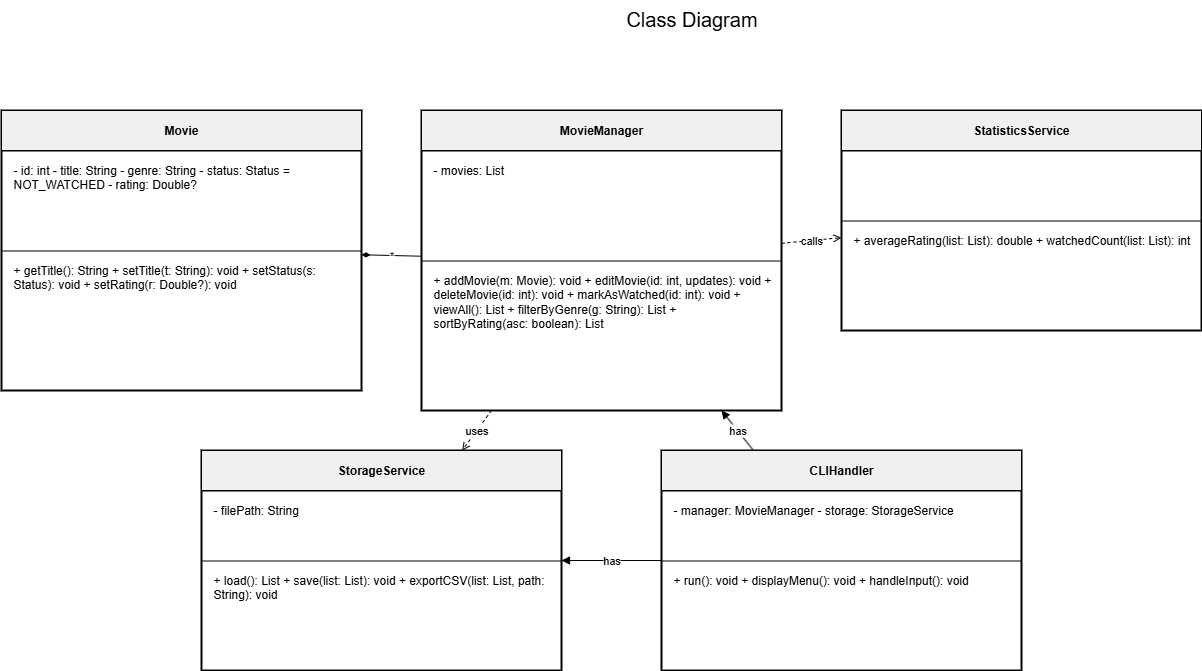

The diagram above was exported from draw.io. Its source (the exported page's mxGraphModel, read from the mxfile embedded in the PNG):
<mxGraphModel dx="692" dy="595" grid="1" gridSize="10" guides="1" tooltips="1" connect="1" arrows="1" fold="1" page="1" pageScale="1" pageWidth="827" pageHeight="1169" math="0" shadow="0">
  <root>
    <mxCell id="0" />
    <mxCell id="1" parent="0" />
    <mxCell id="1000" value="Class Diagram" style="text;html=1;fontSize=20;align=center;verticalAlign=top;" parent="1" vertex="1">
      <mxGeometry x="260" y="10" width="980" height="40" as="geometry" />
    </mxCell>
    <mxCell id="1001" value="" style="rounded=0;whiteSpace=wrap;html=1;strokeWidth=2;" parent="1" vertex="1">
      <mxGeometry x="60" y="120" width="360" height="280" as="geometry" />
    </mxCell>
    <mxCell id="1002" value="Movie" style="whiteSpace=wrap;html=1;align=center;verticalAlign=middle;fontStyle=1;strokeWidth=1;fillColor=#f0f0f0;" parent="1001" vertex="1">
      <mxGeometry width="360" height="40" as="geometry" />
    </mxCell>
    <mxCell id="1003" value="" style="line;strokeWidth=1;direction=east;" parent="1001" vertex="1">
      <mxGeometry y="40" width="360" height="1" as="geometry" />
    </mxCell>
    <mxCell id="1004" value="- id: int - title: String - genre: String - status: Status = NOT_WATCHED - rating: Double?" style="text;html=1;whiteSpace=wrap;verticalAlign=top;align=left;" parent="1001" vertex="1">
      <mxGeometry x="10" y="46" width="340" height="110" as="geometry" />
    </mxCell>
    <mxCell id="1005" value="" style="line;strokeWidth=1;direction=east;" parent="1001" vertex="1">
      <mxGeometry y="140" width="360" height="1" as="geometry" />
    </mxCell>
    <mxCell id="1006" value="+ getTitle(): String + setTitle(t: String): void + setStatus(s: Status): void + setRating(r: Double?): void" style="text;html=1;whiteSpace=wrap;verticalAlign=top;align=left;" parent="1001" vertex="1">
      <mxGeometry x="10" y="146" width="340" height="128" as="geometry" />
    </mxCell>
    <mxCell id="1007" value="" style="rounded=0;whiteSpace=wrap;html=1;strokeWidth=2;" parent="1" vertex="1">
      <mxGeometry x="480" y="120" width="360" height="300" as="geometry" />
    </mxCell>
    <mxCell id="1008" value="MovieManager" style="whiteSpace=wrap;html=1;align=center;verticalAlign=middle;fontStyle=1;strokeWidth=1;fillColor=#f0f0f0;" parent="1007" vertex="1">
      <mxGeometry width="360" height="40" as="geometry" />
    </mxCell>
    <mxCell id="1009" value="" style="line;strokeWidth=1;direction=east;" parent="1007" vertex="1">
      <mxGeometry y="40" width="360" height="1" as="geometry" />
    </mxCell>
    <mxCell id="1010" value="- movies: List&lt;Movie&gt;" style="text;html=1;whiteSpace=wrap;verticalAlign=top;align=left;" parent="1007" vertex="1">
      <mxGeometry x="10" y="46" width="340" height="120" as="geometry" />
    </mxCell>
    <mxCell id="1011" value="" style="line;strokeWidth=1;direction=east;" parent="1007" vertex="1">
      <mxGeometry y="150" width="360" height="1" as="geometry" />
    </mxCell>
    <mxCell id="1012" value="+ addMovie(m: Movie): void + editMovie(id: int, updates): void + deleteMovie(id: int): void + markAsWatched(id: int): void + viewAll(): List&lt;Movie&gt; + filterByGenre(g: String): List&lt;Movie&gt; + sortByRating(asc: boolean): List&lt;Movie&gt;" style="text;html=1;whiteSpace=wrap;verticalAlign=top;align=left;" parent="1007" vertex="1">
      <mxGeometry x="10" y="156" width="340" height="138" as="geometry" />
    </mxCell>
    <mxCell id="1013" value="" style="rounded=0;whiteSpace=wrap;html=1;strokeWidth=2;" parent="1" vertex="1">
      <mxGeometry x="900" y="120" width="360" height="220" as="geometry" />
    </mxCell>
    <mxCell id="1014" value="StatisticsService" style="whiteSpace=wrap;html=1;align=center;verticalAlign=middle;fontStyle=1;strokeWidth=1;fillColor=#f0f0f0;" parent="1013" vertex="1">
      <mxGeometry width="360" height="40" as="geometry" />
    </mxCell>
    <mxCell id="1015" value="" style="line;strokeWidth=1;direction=east;" parent="1013" vertex="1">
      <mxGeometry y="40" width="360" height="1" as="geometry" />
    </mxCell>
    <mxCell id="1016" value="" style="text;html=1;whiteSpace=wrap;verticalAlign=top;align=left;" parent="1013" vertex="1">
      <mxGeometry x="10" y="46" width="340" height="80" as="geometry" />
    </mxCell>
    <mxCell id="1017" value="" style="line;strokeWidth=1;direction=east;" parent="1013" vertex="1">
      <mxGeometry y="110" width="360" height="1" as="geometry" />
    </mxCell>
    <mxCell id="1018" value="+ averageRating(list: List&lt;Movie&gt;): double + watchedCount(list: List&lt;Movie&gt;): int" style="text;html=1;whiteSpace=wrap;verticalAlign=top;align=left;" parent="1013" vertex="1">
      <mxGeometry x="10" y="116" width="340" height="98" as="geometry" />
    </mxCell>
    <mxCell id="1019" value="" style="rounded=0;whiteSpace=wrap;html=1;strokeWidth=2;" parent="1" vertex="1">
      <mxGeometry x="260" y="460" width="360" height="220" as="geometry" />
    </mxCell>
    <mxCell id="1020" value="StorageService" style="whiteSpace=wrap;html=1;align=center;verticalAlign=middle;fontStyle=1;strokeWidth=1;fillColor=#f0f0f0;" parent="1019" vertex="1">
      <mxGeometry width="360" height="40" as="geometry" />
    </mxCell>
    <mxCell id="1021" value="" style="line;strokeWidth=1;direction=east;" parent="1019" vertex="1">
      <mxGeometry y="40" width="360" height="1" as="geometry" />
    </mxCell>
    <mxCell id="1022" value="- filePath: String" style="text;html=1;whiteSpace=wrap;verticalAlign=top;align=left;" parent="1019" vertex="1">
      <mxGeometry x="10" y="46" width="340" height="80" as="geometry" />
    </mxCell>
    <mxCell id="1023" value="" style="line;strokeWidth=1;direction=east;" parent="1019" vertex="1">
      <mxGeometry y="110" width="360" height="1" as="geometry" />
    </mxCell>
    <mxCell id="1024" value="+ load(): List&lt;Movie&gt; + save(list: List&lt;Movie&gt;): void + exportCSV(list: List&lt;Movie&gt;, path: String): void" style="text;html=1;whiteSpace=wrap;verticalAlign=top;align=left;" parent="1019" vertex="1">
      <mxGeometry x="10" y="116" width="340" height="98" as="geometry" />
    </mxCell>
    <mxCell id="1025" value="" style="rounded=0;whiteSpace=wrap;html=1;strokeWidth=2;" parent="1" vertex="1">
      <mxGeometry x="720" y="460" width="360" height="220" as="geometry" />
    </mxCell>
    <mxCell id="1026" value="CLIHandler" style="whiteSpace=wrap;html=1;align=center;verticalAlign=middle;fontStyle=1;strokeWidth=1;fillColor=#f0f0f0;" parent="1025" vertex="1">
      <mxGeometry width="360" height="40" as="geometry" />
    </mxCell>
    <mxCell id="1027" value="" style="line;strokeWidth=1;direction=east;" parent="1025" vertex="1">
      <mxGeometry y="40" width="360" height="1" as="geometry" />
    </mxCell>
    <mxCell id="1028" value="- manager: MovieManager - storage: StorageService" style="text;html=1;whiteSpace=wrap;verticalAlign=top;align=left;" parent="1025" vertex="1">
      <mxGeometry x="10" y="46" width="340" height="80" as="geometry" />
    </mxCell>
    <mxCell id="1029" value="" style="line;strokeWidth=1;direction=east;" parent="1025" vertex="1">
      <mxGeometry y="110" width="360" height="1" as="geometry" />
    </mxCell>
    <mxCell id="1030" value="+ run(): void + displayMenu(): void + handleInput(): void" style="text;html=1;whiteSpace=wrap;verticalAlign=top;align=left;" parent="1025" vertex="1">
      <mxGeometry x="10" y="116" width="340" height="98" as="geometry" />
    </mxCell>
    <mxCell id="2000" value="*" style="endArrow=diamondThin;startArrow=none;html=1;dashed=0;" parent="1" source="1007" target="1001" edge="1">
      <mxGeometry as="geometry" />
    </mxCell>
    <mxCell id="2001" value="has" style="endArrow=block;html=1;" parent="1" source="1025" target="1007" edge="1">
      <mxGeometry as="geometry" />
    </mxCell>
    <mxCell id="2002" value="has" style="endArrow=block;html=1;" parent="1" source="1025" target="1019" edge="1">
      <mxGeometry as="geometry" />
    </mxCell>
    <mxCell id="2003" value="uses" style="endArrow=open;dashed=1;html=1;" parent="1" source="1007" target="1019" edge="1">
      <mxGeometry as="geometry" />
    </mxCell>
    <mxCell id="2004" value="calls" style="endArrow=open;dashed=1;html=1;" parent="1" source="1007" target="1013" edge="1">
      <mxGeometry as="geometry" />
    </mxCell>
  </root>
</mxGraphModel>